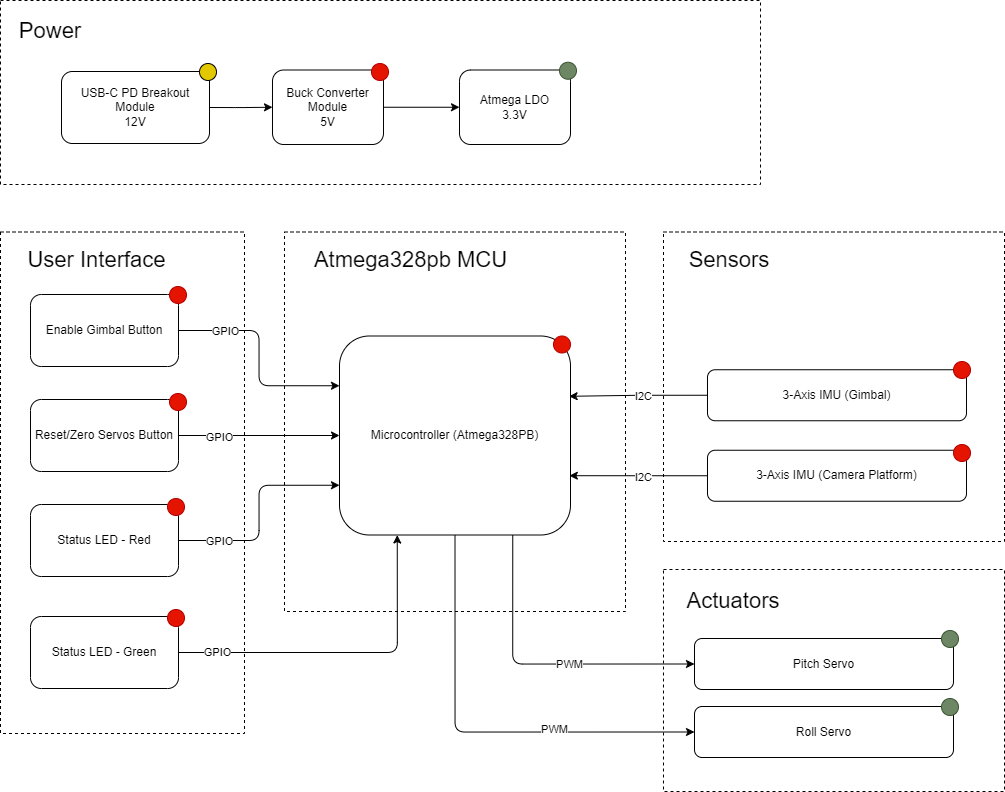

The diagram above was exported from draw.io. Its source (the exported page's mxGraphModel, read from the mxfile embedded in the PNG):
<mxGraphModel dx="1823" dy="875" grid="0" gridSize="10" guides="1" tooltips="1" connect="1" arrows="1" fold="1" page="1" pageScale="1" pageWidth="1100" pageHeight="850" background="light-dark(#FFFFFF,#FFFFFF)" math="0" shadow="0">
  <root>
    <mxCell id="0" />
    <mxCell id="1" parent="0" />
    <mxCell id="4sy4wWxpZZZsnpJU1uJ9-16" parent="1" style="rounded=0;whiteSpace=wrap;html=1;dashed=1;" value="" vertex="1">
      <mxGeometry height="379.5" width="341" x="318" y="258.5" as="geometry" />
    </mxCell>
    <mxCell id="4sy4wWxpZZZsnpJU1uJ9-39" parent="1" style="rounded=0;whiteSpace=wrap;html=1;dashed=1;" value="" vertex="1">
      <mxGeometry height="222" width="341" x="697" y="596" as="geometry" />
    </mxCell>
    <mxCell id="4sy4wWxpZZZsnpJU1uJ9-2" parent="1" style="rounded=0;whiteSpace=wrap;html=1;dashed=1;" value="" vertex="1">
      <mxGeometry height="184" width="760" x="34" y="27" as="geometry" />
    </mxCell>
    <mxCell id="4sy4wWxpZZZsnpJU1uJ9-5" edge="1" parent="1" source="4sy4wWxpZZZsnpJU1uJ9-3" style="edgeStyle=orthogonalEdgeStyle;orthogonalLoop=1;jettySize=auto;html=1;exitX=1;exitY=0.5;exitDx=0;exitDy=0;entryX=0;entryY=0.5;entryDx=0;entryDy=0;" target="4sy4wWxpZZZsnpJU1uJ9-4">
      <mxGeometry relative="1" as="geometry" />
    </mxCell>
    <mxCell id="4sy4wWxpZZZsnpJU1uJ9-3" parent="1" style="rounded=1;whiteSpace=wrap;html=1;" value="USB-C PD Breakout Module&lt;div&gt;12V&lt;/div&gt;" vertex="1">
      <mxGeometry height="72" width="148" x="95" y="98" as="geometry" />
    </mxCell>
    <mxCell id="4sy4wWxpZZZsnpJU1uJ9-47" edge="1" parent="1" source="4sy4wWxpZZZsnpJU1uJ9-4" style="edgeStyle=orthogonalEdgeStyle;orthogonalLoop=1;jettySize=auto;html=1;exitX=1;exitY=0.5;exitDx=0;exitDy=0;entryX=0;entryY=0.5;entryDx=0;entryDy=0;" target="4sy4wWxpZZZsnpJU1uJ9-45">
      <mxGeometry relative="1" as="geometry" />
    </mxCell>
    <mxCell id="4sy4wWxpZZZsnpJU1uJ9-4" parent="1" style="rounded=1;whiteSpace=wrap;html=1;" value="Buck Converter Module&lt;div&gt;5V&lt;/div&gt;" vertex="1">
      <mxGeometry height="74.5" width="111" x="306" y="96.5" as="geometry" />
    </mxCell>
    <mxCell id="4sy4wWxpZZZsnpJU1uJ9-7" parent="1" style="ellipse;whiteSpace=wrap;html=1;aspect=fixed;fillColor=#e3c800;fontColor=#000000;strokeColor=#000000;" value="" vertex="1">
      <mxGeometry height="17" width="17" x="233" y="90" as="geometry" />
    </mxCell>
    <mxCell id="4sy4wWxpZZZsnpJU1uJ9-8" parent="1" style="ellipse;whiteSpace=wrap;html=1;aspect=fixed;fillColor=#e51400;fontColor=#ffffff;strokeColor=#B20000;" value="" vertex="1">
      <mxGeometry height="17" width="17" x="405" y="90" as="geometry" />
    </mxCell>
    <mxCell id="4sy4wWxpZZZsnpJU1uJ9-9" parent="1" style="text;html=1;whiteSpace=wrap;strokeColor=none;fillColor=none;align=center;verticalAlign=middle;rounded=0;" value="&lt;font style=&quot;font-size: 22px;&quot;&gt;Power&lt;/font&gt;" vertex="1">
      <mxGeometry height="30" width="60" x="54" y="43" as="geometry" />
    </mxCell>
    <mxCell id="4sy4wWxpZZZsnpJU1uJ9-10" parent="1" style="rounded=0;whiteSpace=wrap;html=1;dashed=1;" value="" vertex="1">
      <mxGeometry height="501.5" width="244" x="34" y="258.5" as="geometry" />
    </mxCell>
    <mxCell id="4sy4wWxpZZZsnpJU1uJ9-33" edge="1" parent="1" source="4sy4wWxpZZZsnpJU1uJ9-11" style="edgeStyle=orthogonalEdgeStyle;orthogonalLoop=1;jettySize=auto;html=1;exitX=1;exitY=0.5;exitDx=0;exitDy=0;entryX=0;entryY=0.25;entryDx=0;entryDy=0;" target="4sy4wWxpZZZsnpJU1uJ9-22">
      <mxGeometry relative="1" as="geometry" />
    </mxCell>
    <mxCell id="4sy4wWxpZZZsnpJU1uJ9-36" connectable="0" parent="4sy4wWxpZZZsnpJU1uJ9-33" style="edgeLabel;html=1;align=center;verticalAlign=middle;resizable=0;points=[];" value="GPIO" vertex="1">
      <mxGeometry relative="1" x="-0.5726" as="geometry">
        <mxPoint as="offset" />
      </mxGeometry>
    </mxCell>
    <mxCell id="4sy4wWxpZZZsnpJU1uJ9-11" parent="1" style="rounded=1;whiteSpace=wrap;html=1;" value="&lt;div&gt;Enable Gimbal Button&lt;/div&gt;" vertex="1">
      <mxGeometry height="72" width="148" x="64" y="321" as="geometry" />
    </mxCell>
    <mxCell id="4sy4wWxpZZZsnpJU1uJ9-35" edge="1" parent="1" source="4sy4wWxpZZZsnpJU1uJ9-12" style="edgeStyle=orthogonalEdgeStyle;orthogonalLoop=1;jettySize=auto;html=1;exitX=1;exitY=0.5;exitDx=0;exitDy=0;entryX=0;entryY=0.75;entryDx=0;entryDy=0;" target="4sy4wWxpZZZsnpJU1uJ9-22">
      <mxGeometry relative="1" as="geometry" />
    </mxCell>
    <mxCell id="4sy4wWxpZZZsnpJU1uJ9-38" connectable="0" parent="4sy4wWxpZZZsnpJU1uJ9-35" style="edgeLabel;html=1;align=center;verticalAlign=middle;resizable=0;points=[];" value="GPIO" vertex="1">
      <mxGeometry relative="1" x="-0.6261" as="geometry">
        <mxPoint as="offset" />
      </mxGeometry>
    </mxCell>
    <mxCell id="4sy4wWxpZZZsnpJU1uJ9-12" parent="1" style="rounded=1;whiteSpace=wrap;html=1;" value="&lt;div&gt;Status LED - Red&lt;/div&gt;" vertex="1">
      <mxGeometry height="72" width="148" x="64" y="531" as="geometry" />
    </mxCell>
    <mxCell id="4sy4wWxpZZZsnpJU1uJ9-34" edge="1" parent="1" source="4sy4wWxpZZZsnpJU1uJ9-13" style="edgeStyle=orthogonalEdgeStyle;orthogonalLoop=1;jettySize=auto;html=1;exitX=1;exitY=0.5;exitDx=0;exitDy=0;entryX=0;entryY=0.5;entryDx=0;entryDy=0;" target="4sy4wWxpZZZsnpJU1uJ9-22">
      <mxGeometry relative="1" as="geometry" />
    </mxCell>
    <mxCell id="4sy4wWxpZZZsnpJU1uJ9-37" connectable="0" parent="4sy4wWxpZZZsnpJU1uJ9-34" style="edgeLabel;html=1;align=center;verticalAlign=middle;resizable=0;points=[];" value="GPIO" vertex="1">
      <mxGeometry relative="1" x="-0.5059" y="-1" as="geometry">
        <mxPoint as="offset" />
      </mxGeometry>
    </mxCell>
    <mxCell id="4sy4wWxpZZZsnpJU1uJ9-13" parent="1" style="rounded=1;whiteSpace=wrap;html=1;" value="&lt;div&gt;Reset/Zero Servos Button&lt;/div&gt;" vertex="1">
      <mxGeometry height="72" width="148" x="64" y="426" as="geometry" />
    </mxCell>
    <mxCell id="4sy4wWxpZZZsnpJU1uJ9-15" parent="1" style="text;html=1;whiteSpace=wrap;strokeColor=none;fillColor=none;align=center;verticalAlign=middle;rounded=0;" value="&lt;font style=&quot;font-size: 22px;&quot;&gt;User Interface&lt;/font&gt;" vertex="1">
      <mxGeometry height="30" width="163" x="49" y="272" as="geometry" />
    </mxCell>
    <mxCell id="4sy4wWxpZZZsnpJU1uJ9-17" parent="1" style="text;html=1;whiteSpace=wrap;strokeColor=none;fillColor=none;align=center;verticalAlign=middle;rounded=0;" value="&lt;font style=&quot;font-size: 22px;&quot;&gt;Atmega328pb MCU&lt;/font&gt;" vertex="1">
      <mxGeometry height="30" width="227" x="331" y="272" as="geometry" />
    </mxCell>
    <mxCell id="4sy4wWxpZZZsnpJU1uJ9-19" parent="1" style="ellipse;whiteSpace=wrap;html=1;aspect=fixed;fillColor=#e51400;fontColor=#ffffff;strokeColor=#B20000;" value="" vertex="1">
      <mxGeometry height="17" width="17" x="203" y="313" as="geometry" />
    </mxCell>
    <mxCell id="4sy4wWxpZZZsnpJU1uJ9-20" parent="1" style="ellipse;whiteSpace=wrap;html=1;aspect=fixed;fillColor=#e51400;fontColor=#ffffff;strokeColor=#B20000;" value="" vertex="1">
      <mxGeometry height="17" width="17" x="203" y="420" as="geometry" />
    </mxCell>
    <mxCell id="4sy4wWxpZZZsnpJU1uJ9-21" parent="1" style="ellipse;whiteSpace=wrap;html=1;aspect=fixed;fillColor=#e51400;fontColor=#ffffff;strokeColor=#B20000;" value="" vertex="1">
      <mxGeometry height="17" width="17" x="201" y="525" as="geometry" />
    </mxCell>
    <mxCell id="4sy4wWxpZZZsnpJU1uJ9-53" edge="1" parent="1" source="4sy4wWxpZZZsnpJU1uJ9-22" style="edgeStyle=orthogonalEdgeStyle;orthogonalLoop=1;jettySize=auto;html=1;exitX=0.75;exitY=1;exitDx=0;exitDy=0;entryX=0;entryY=0.5;entryDx=0;entryDy=0;" target="4sy4wWxpZZZsnpJU1uJ9-41">
      <mxGeometry relative="1" as="geometry" />
    </mxCell>
    <mxCell id="4sy4wWxpZZZsnpJU1uJ9-55" connectable="0" parent="4sy4wWxpZZZsnpJU1uJ9-53" style="edgeLabel;html=1;align=center;verticalAlign=middle;resizable=0;points=[];" value="PWM" vertex="1">
      <mxGeometry relative="1" x="0.1875" as="geometry">
        <mxPoint as="offset" />
      </mxGeometry>
    </mxCell>
    <mxCell id="4sy4wWxpZZZsnpJU1uJ9-54" edge="1" parent="1" source="4sy4wWxpZZZsnpJU1uJ9-22" style="edgeStyle=orthogonalEdgeStyle;orthogonalLoop=1;jettySize=auto;html=1;exitX=0.5;exitY=1;exitDx=0;exitDy=0;entryX=0;entryY=0.5;entryDx=0;entryDy=0;" target="4sy4wWxpZZZsnpJU1uJ9-50">
      <mxGeometry relative="1" as="geometry" />
    </mxCell>
    <mxCell id="4sy4wWxpZZZsnpJU1uJ9-56" connectable="0" parent="4sy4wWxpZZZsnpJU1uJ9-54" style="edgeLabel;html=1;align=center;verticalAlign=middle;resizable=0;points=[];" value="PWM" vertex="1">
      <mxGeometry relative="1" x="0.354" y="3" as="geometry">
        <mxPoint as="offset" />
      </mxGeometry>
    </mxCell>
    <mxCell id="4sy4wWxpZZZsnpJU1uJ9-22" parent="1" style="rounded=1;whiteSpace=wrap;html=1;" value="&lt;div&gt;Microcontroller (Atmega328PB)&lt;/div&gt;" vertex="1">
      <mxGeometry height="199" width="231" x="373" y="362.5" as="geometry" />
    </mxCell>
    <mxCell id="4sy4wWxpZZZsnpJU1uJ9-23" parent="1" style="rounded=0;whiteSpace=wrap;html=1;dashed=1;" value="" vertex="1">
      <mxGeometry height="309.5" width="341" x="697" y="258.5" as="geometry" />
    </mxCell>
    <mxCell id="4sy4wWxpZZZsnpJU1uJ9-24" parent="1" style="text;html=1;whiteSpace=wrap;strokeColor=none;fillColor=none;align=center;verticalAlign=middle;rounded=0;" value="&lt;font style=&quot;font-size: 22px;&quot;&gt;Sensors&lt;/font&gt;" vertex="1">
      <mxGeometry height="30" width="60" x="733" y="272" as="geometry" />
    </mxCell>
    <mxCell id="4sy4wWxpZZZsnpJU1uJ9-25" parent="1" style="rounded=1;whiteSpace=wrap;html=1;" value="&lt;div&gt;3-Axis IMU (Gimbal)&lt;/div&gt;" vertex="1">
      <mxGeometry height="51" width="259" x="741" y="396.25" as="geometry" />
    </mxCell>
    <mxCell id="4sy4wWxpZZZsnpJU1uJ9-26" parent="1" style="rounded=1;whiteSpace=wrap;html=1;" value="&lt;div&gt;3-Axis IMU (Camera Platform)&lt;/div&gt;" vertex="1">
      <mxGeometry height="51" width="259" x="741" y="476.75" as="geometry" />
    </mxCell>
    <mxCell id="4sy4wWxpZZZsnpJU1uJ9-27" edge="1" parent="1" source="4sy4wWxpZZZsnpJU1uJ9-25" style="edgeStyle=orthogonalEdgeStyle;orthogonalLoop=1;jettySize=auto;html=1;exitX=0;exitY=0.5;exitDx=0;exitDy=0;entryX=0.994;entryY=0.303;entryDx=0;entryDy=0;entryPerimeter=0;" target="4sy4wWxpZZZsnpJU1uJ9-22">
      <mxGeometry relative="1" as="geometry" />
    </mxCell>
    <mxCell id="4sy4wWxpZZZsnpJU1uJ9-28" connectable="0" parent="4sy4wWxpZZZsnpJU1uJ9-27" style="edgeLabel;html=1;align=center;verticalAlign=middle;resizable=0;points=[];" value="I2C" vertex="1">
      <mxGeometry relative="1" x="-0.1546" y="1" as="geometry">
        <mxPoint x="-6" y="-1" as="offset" />
      </mxGeometry>
    </mxCell>
    <mxCell id="4sy4wWxpZZZsnpJU1uJ9-31" edge="1" parent="1" source="4sy4wWxpZZZsnpJU1uJ9-26" style="edgeStyle=orthogonalEdgeStyle;orthogonalLoop=1;jettySize=auto;html=1;exitX=0;exitY=0.5;exitDx=0;exitDy=0;entryX=0.995;entryY=0.702;entryDx=0;entryDy=0;entryPerimeter=0;" target="4sy4wWxpZZZsnpJU1uJ9-22">
      <mxGeometry relative="1" as="geometry" />
    </mxCell>
    <mxCell id="4sy4wWxpZZZsnpJU1uJ9-32" connectable="0" parent="4sy4wWxpZZZsnpJU1uJ9-31" style="edgeLabel;html=1;align=center;verticalAlign=middle;resizable=0;points=[];" value="I2C" vertex="1">
      <mxGeometry relative="1" x="-0.0709" y="1" as="geometry">
        <mxPoint as="offset" />
      </mxGeometry>
    </mxCell>
    <mxCell id="4sy4wWxpZZZsnpJU1uJ9-40" parent="1" style="text;html=1;whiteSpace=wrap;strokeColor=none;fillColor=none;align=center;verticalAlign=middle;rounded=0;" value="&lt;font style=&quot;font-size: 22px;&quot;&gt;Actuators&lt;/font&gt;" vertex="1">
      <mxGeometry height="30" width="60" x="737" y="613" as="geometry" />
    </mxCell>
    <mxCell id="4sy4wWxpZZZsnpJU1uJ9-41" parent="1" style="rounded=1;whiteSpace=wrap;html=1;" value="&lt;div&gt;Pitch Servo&lt;/div&gt;" vertex="1">
      <mxGeometry height="51" width="259" x="728" y="665" as="geometry" />
    </mxCell>
    <mxCell id="4sy4wWxpZZZsnpJU1uJ9-43" parent="1" style="ellipse;whiteSpace=wrap;html=1;aspect=fixed;fillColor=#e51400;fontColor=#ffffff;strokeColor=#B20000;" value="" vertex="1">
      <mxGeometry height="17" width="17" x="987" y="388" as="geometry" />
    </mxCell>
    <mxCell id="4sy4wWxpZZZsnpJU1uJ9-44" parent="1" style="ellipse;whiteSpace=wrap;html=1;aspect=fixed;fillColor=#e51400;fontColor=#ffffff;strokeColor=#B20000;" value="" vertex="1">
      <mxGeometry height="17" width="17" x="987" y="471" as="geometry" />
    </mxCell>
    <mxCell id="4sy4wWxpZZZsnpJU1uJ9-45" parent="1" style="rounded=1;whiteSpace=wrap;html=1;" value="Atmega LDO&lt;div&gt;3.3V&lt;/div&gt;" vertex="1">
      <mxGeometry height="74.5" width="111" x="493" y="96.5" as="geometry" />
    </mxCell>
    <mxCell id="4sy4wWxpZZZsnpJU1uJ9-46" parent="1" style="ellipse;whiteSpace=wrap;html=1;aspect=fixed;fillColor=#6d8764;fontColor=#ffffff;strokeColor=#3A5431;" value="" vertex="1">
      <mxGeometry height="17" width="17" x="593" y="88.75" as="geometry" />
    </mxCell>
    <mxCell id="4sy4wWxpZZZsnpJU1uJ9-48" parent="1" style="ellipse;whiteSpace=wrap;html=1;aspect=fixed;fillColor=#6d8764;fontColor=#ffffff;strokeColor=#3A5431;" value="" vertex="1">
      <mxGeometry height="17" width="17" x="975" y="657" as="geometry" />
    </mxCell>
    <mxCell id="4sy4wWxpZZZsnpJU1uJ9-50" parent="1" style="rounded=1;whiteSpace=wrap;html=1;" value="&lt;div&gt;Roll Servo&lt;/div&gt;" vertex="1">
      <mxGeometry height="51" width="259" x="728" y="733" as="geometry" />
    </mxCell>
    <mxCell id="4sy4wWxpZZZsnpJU1uJ9-51" parent="1" style="ellipse;whiteSpace=wrap;html=1;aspect=fixed;fillColor=#6d8764;fontColor=#ffffff;strokeColor=#3A5431;" value="" vertex="1">
      <mxGeometry height="17" width="17" x="975" y="725" as="geometry" />
    </mxCell>
    <mxCell id="4sy4wWxpZZZsnpJU1uJ9-59" edge="1" parent="1" source="4sy4wWxpZZZsnpJU1uJ9-57" style="edgeStyle=orthogonalEdgeStyle;orthogonalLoop=1;jettySize=auto;html=1;exitX=1;exitY=0.5;exitDx=0;exitDy=0;entryX=0.25;entryY=1;entryDx=0;entryDy=0;" target="4sy4wWxpZZZsnpJU1uJ9-22">
      <mxGeometry relative="1" as="geometry" />
    </mxCell>
    <mxCell id="4sy4wWxpZZZsnpJU1uJ9-60" connectable="0" parent="4sy4wWxpZZZsnpJU1uJ9-59" style="edgeLabel;html=1;align=center;verticalAlign=middle;resizable=0;points=[];" value="GPIO" vertex="1">
      <mxGeometry relative="1" x="-0.7672" y="1" as="geometry">
        <mxPoint as="offset" />
      </mxGeometry>
    </mxCell>
    <mxCell id="4sy4wWxpZZZsnpJU1uJ9-57" parent="1" style="rounded=1;whiteSpace=wrap;html=1;" value="&lt;div&gt;Status LED - Green&lt;/div&gt;" vertex="1">
      <mxGeometry height="72" width="148" x="64" y="643" as="geometry" />
    </mxCell>
    <mxCell id="4sy4wWxpZZZsnpJU1uJ9-58" parent="1" style="ellipse;whiteSpace=wrap;html=1;aspect=fixed;fillColor=#e51400;fontColor=#ffffff;strokeColor=#B20000;" value="" vertex="1">
      <mxGeometry height="17" width="17" x="201" y="636" as="geometry" />
    </mxCell>
    <mxCell id="4sy4wWxpZZZsnpJU1uJ9-61" parent="1" style="ellipse;whiteSpace=wrap;html=1;aspect=fixed;fillColor=#e51400;fontColor=#ffffff;strokeColor=#B20000;" value="" vertex="1">
      <mxGeometry height="17" width="17" x="587" y="362.5" as="geometry" />
    </mxCell>
  </root>
</mxGraphModel>